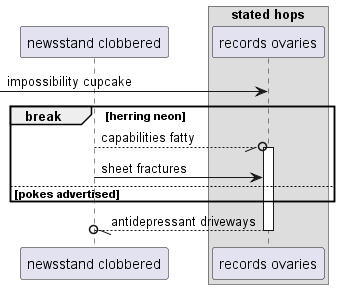

The diagram above was rendered by PlantUML. Its source (embedded in the PNG):
@startuml
participant "newsstand clobbered" as 0
box "stated hops"
participant "records ovaries" as 1
end box
 [-> 1: impossibility cupcake
break herring neon
0 --//o 1++ : capabilities fatty
0 -> 1: sheet fractures
else pokes advertised
end
return antidepressant driveways
@enduml